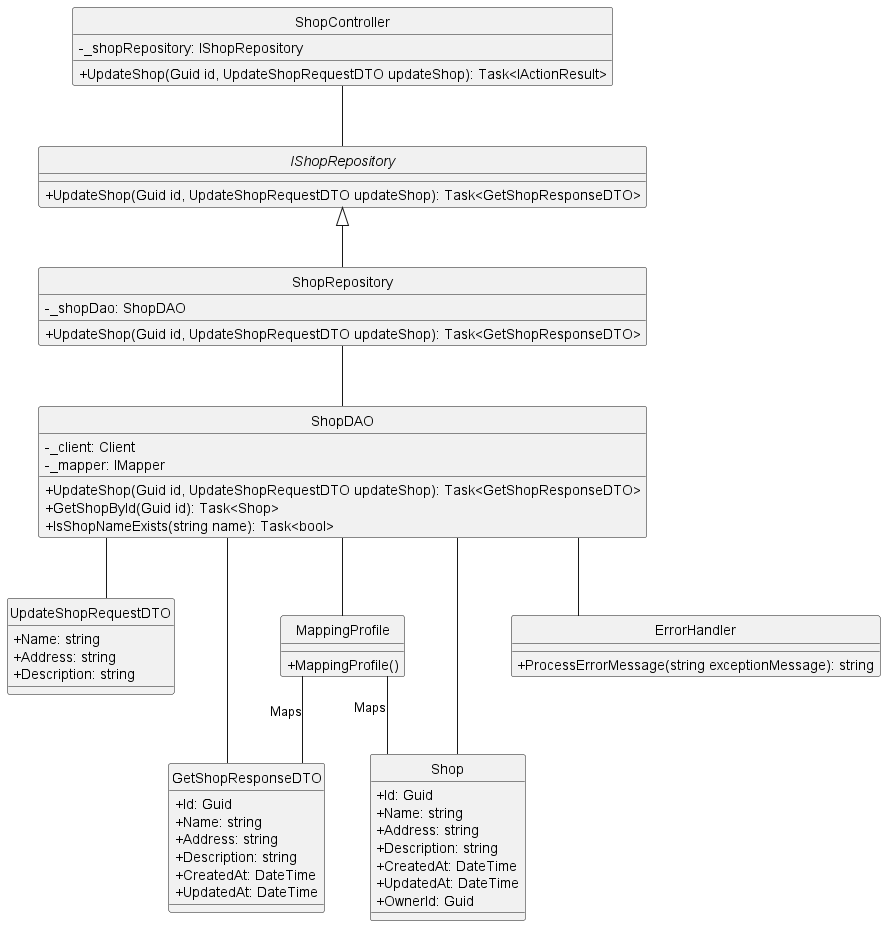

The diagram above was rendered by PlantUML. Its source (embedded in the PNG):
@startuml
hide circle
skinparam classAttributeIconSize 0
skinparam linetype ortho

class ShopController {
    - _shopRepository: IShopRepository
    + UpdateShop(Guid id, UpdateShopRequestDTO updateShop): Task<IActionResult>
}

interface IShopRepository {
    + UpdateShop(Guid id, UpdateShopRequestDTO updateShop): Task<GetShopResponseDTO>
}

class ShopRepository {
    - _shopDao: ShopDAO
    + UpdateShop(Guid id, UpdateShopRequestDTO updateShop): Task<GetShopResponseDTO>
}

class ShopDAO {
    - _client: Client
    - _mapper: IMapper
    + UpdateShop(Guid id, UpdateShopRequestDTO updateShop): Task<GetShopResponseDTO>
    + GetShopById(Guid id): Task<Shop>
    + IsShopNameExists(string name): Task<bool>
}

class UpdateShopRequestDTO {
    + Name: string
    + Address: string
    + Description: string
}

class GetShopResponseDTO {
    + Id: Guid
    + Name: string
    + Address: string
    + Description: string
    + CreatedAt: DateTime
    + UpdatedAt: DateTime
}

class Shop {
    + Id: Guid
    + Name: string
    + Address: string
    + Description: string
    + CreatedAt: DateTime
    + UpdatedAt: DateTime
    + OwnerId: Guid
}

class MappingProfile {
    + MappingProfile()
}

class ErrorHandler {
    + ProcessErrorMessage(string exceptionMessage): string
}

ShopController -- IShopRepository
IShopRepository <|-- ShopRepository
ShopRepository -- ShopDAO
ShopDAO -- Shop
ShopDAO -- GetShopResponseDTO
ShopDAO -- UpdateShopRequestDTO
ShopDAO -- ErrorHandler
ShopDAO -- MappingProfile

MappingProfile -- Shop : Maps
MappingProfile -- GetShopResponseDTO : Maps

@enduml